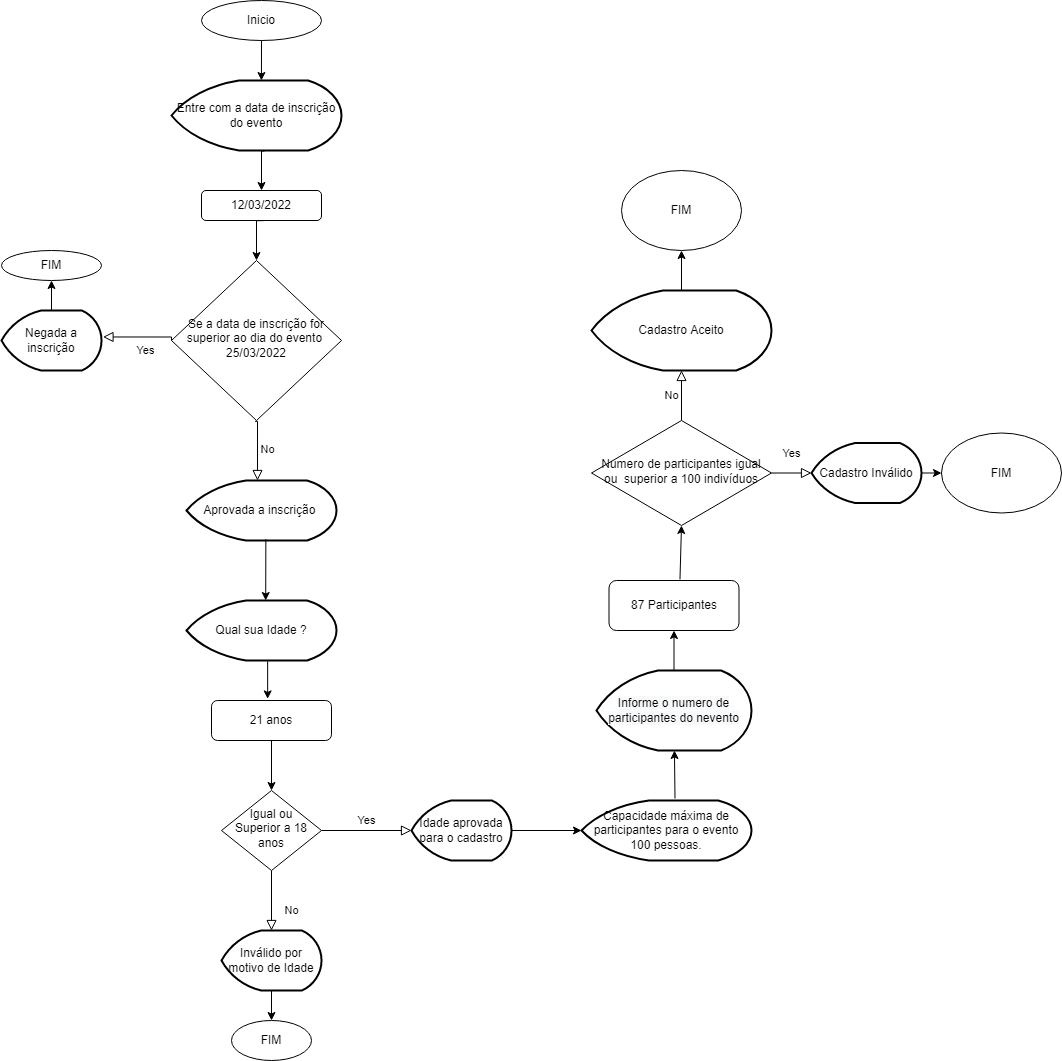

The diagram above was exported from draw.io. Its source (the exported page's mxGraphModel, read from the mxfile embedded in the PNG):
<mxGraphModel dx="2098" dy="794" grid="1" gridSize="10" guides="1" tooltips="1" connect="1" arrows="1" fold="1" page="1" pageScale="1" pageWidth="827" pageHeight="1169" math="0" shadow="0">
  <root>
    <mxCell id="WIyWlLk6GJQsqaUBKTNV-0" />
    <mxCell id="WIyWlLk6GJQsqaUBKTNV-1" parent="WIyWlLk6GJQsqaUBKTNV-0" />
    <mxCell id="WIyWlLk6GJQsqaUBKTNV-6" value="Se a data de inscrição for superior ao dia do evento&amp;nbsp; 25/03/2022" style="rhombus;whiteSpace=wrap;html=1;shadow=0;fontFamily=Helvetica;fontSize=12;align=center;strokeWidth=1;spacing=6;spacingTop=-4;" parent="WIyWlLk6GJQsqaUBKTNV-1" vertex="1">
      <mxGeometry x="110" y="360" width="170" height="160" as="geometry" />
    </mxCell>
    <mxCell id="WIyWlLk6GJQsqaUBKTNV-8" value="No" style="rounded=0;html=1;jettySize=auto;orthogonalLoop=1;fontSize=11;endArrow=block;endFill=0;endSize=8;strokeWidth=1;shadow=0;labelBackgroundColor=none;edgeStyle=orthogonalEdgeStyle;entryX=0.5;entryY=0;entryDx=0;entryDy=0;entryPerimeter=0;" parent="WIyWlLk6GJQsqaUBKTNV-1" source="WIyWlLk6GJQsqaUBKTNV-10" target="i43eqi6pT80xIDUerEep-28" edge="1">
      <mxGeometry x="0.3333" y="20" relative="1" as="geometry">
        <mxPoint as="offset" />
        <mxPoint x="210" y="1030" as="targetPoint" />
        <Array as="points" />
      </mxGeometry>
    </mxCell>
    <mxCell id="WIyWlLk6GJQsqaUBKTNV-9" value="Yes" style="edgeStyle=orthogonalEdgeStyle;rounded=0;html=1;jettySize=auto;orthogonalLoop=1;fontSize=11;endArrow=block;endFill=0;endSize=8;strokeWidth=1;shadow=0;labelBackgroundColor=none;entryX=0;entryY=0.5;entryDx=0;entryDy=0;entryPerimeter=0;" parent="WIyWlLk6GJQsqaUBKTNV-1" source="WIyWlLk6GJQsqaUBKTNV-10" target="i43eqi6pT80xIDUerEep-30" edge="1">
      <mxGeometry y="10" relative="1" as="geometry">
        <mxPoint as="offset" />
        <mxPoint x="380" y="1090" as="targetPoint" />
      </mxGeometry>
    </mxCell>
    <mxCell id="WIyWlLk6GJQsqaUBKTNV-10" value="Igual ou Superior a 18 anos" style="rhombus;whiteSpace=wrap;html=1;shadow=0;fontFamily=Helvetica;fontSize=12;align=center;strokeWidth=1;spacing=6;spacingTop=-4;" parent="WIyWlLk6GJQsqaUBKTNV-1" vertex="1">
      <mxGeometry x="160" y="890" width="100" height="80" as="geometry" />
    </mxCell>
    <mxCell id="i43eqi6pT80xIDUerEep-0" value="Inicio" style="ellipse;whiteSpace=wrap;html=1;" vertex="1" parent="WIyWlLk6GJQsqaUBKTNV-1">
      <mxGeometry x="140" y="100" width="120" height="40" as="geometry" />
    </mxCell>
    <mxCell id="i43eqi6pT80xIDUerEep-5" value="" style="edgeStyle=orthogonalEdgeStyle;rounded=0;orthogonalLoop=1;jettySize=auto;html=1;exitX=0.547;exitY=1.007;exitDx=0;exitDy=0;exitPerimeter=0;" edge="1" parent="WIyWlLk6GJQsqaUBKTNV-1" source="i43eqi6pT80xIDUerEep-2" target="i43eqi6pT80xIDUerEep-53">
      <mxGeometry relative="1" as="geometry">
        <mxPoint x="202.68000000000006" y="289.69999999999993" as="targetPoint" />
        <Array as="points">
          <mxPoint x="200" y="250" />
        </Array>
      </mxGeometry>
    </mxCell>
    <mxCell id="i43eqi6pT80xIDUerEep-2" value="Entre com a data de inscrição do evento" style="strokeWidth=2;html=1;shape=mxgraph.flowchart.display;whiteSpace=wrap;" vertex="1" parent="WIyWlLk6GJQsqaUBKTNV-1">
      <mxGeometry x="110" y="180" width="170" height="70" as="geometry" />
    </mxCell>
    <mxCell id="i43eqi6pT80xIDUerEep-9" value="" style="edgeStyle=orthogonalEdgeStyle;rounded=0;orthogonalLoop=1;jettySize=auto;html=1;exitX=0.518;exitY=1.005;exitDx=0;exitDy=0;exitPerimeter=0;entryX=0.5;entryY=0;entryDx=0;entryDy=0;" edge="1" parent="WIyWlLk6GJQsqaUBKTNV-1" source="i43eqi6pT80xIDUerEep-53" target="WIyWlLk6GJQsqaUBKTNV-6">
      <mxGeometry relative="1" as="geometry">
        <mxPoint x="194.67" y="370" as="sourcePoint" />
        <mxPoint x="194.67" y="410" as="targetPoint" />
        <Array as="points">
          <mxPoint x="203" y="320" />
        </Array>
      </mxGeometry>
    </mxCell>
    <mxCell id="i43eqi6pT80xIDUerEep-11" value="No" style="edgeStyle=orthogonalEdgeStyle;rounded=0;html=1;jettySize=auto;orthogonalLoop=1;fontSize=11;endArrow=block;endFill=0;endSize=8;strokeWidth=1;shadow=0;labelBackgroundColor=none;exitX=0.5;exitY=0;exitDx=0;exitDy=0;entryX=0.5;entryY=1;entryDx=0;entryDy=0;entryPerimeter=0;" edge="1" parent="WIyWlLk6GJQsqaUBKTNV-1" source="i43eqi6pT80xIDUerEep-40" target="i43eqi6pT80xIDUerEep-49">
      <mxGeometry y="10" relative="1" as="geometry">
        <mxPoint as="offset" />
        <mxPoint x="620" y="480" as="sourcePoint" />
        <mxPoint x="620" y="360" as="targetPoint" />
        <Array as="points" />
      </mxGeometry>
    </mxCell>
    <mxCell id="i43eqi6pT80xIDUerEep-12" value="Yes" style="rounded=0;html=1;jettySize=auto;orthogonalLoop=1;fontSize=11;endArrow=block;endFill=0;endSize=8;strokeWidth=1;shadow=0;labelBackgroundColor=none;edgeStyle=orthogonalEdgeStyle;entryX=1.015;entryY=0.441;entryDx=0;entryDy=0;entryPerimeter=0;exitX=0;exitY=0.5;exitDx=0;exitDy=0;" edge="1" parent="WIyWlLk6GJQsqaUBKTNV-1" source="WIyWlLk6GJQsqaUBKTNV-6" target="i43eqi6pT80xIDUerEep-14">
      <mxGeometry x="-0.1874" y="14" relative="1" as="geometry">
        <mxPoint as="offset" />
        <mxPoint x="110" y="436" as="sourcePoint" />
        <mxPoint x="-10" y="470" as="targetPoint" />
        <Array as="points">
          <mxPoint x="110" y="436" />
          <mxPoint x="41" y="436" />
        </Array>
      </mxGeometry>
    </mxCell>
    <mxCell id="i43eqi6pT80xIDUerEep-13" value="FIM" style="ellipse;whiteSpace=wrap;html=1;" vertex="1" parent="WIyWlLk6GJQsqaUBKTNV-1">
      <mxGeometry x="-60" y="350" width="100" height="30" as="geometry" />
    </mxCell>
    <mxCell id="i43eqi6pT80xIDUerEep-14" value="Negada a inscrição" style="strokeWidth=2;html=1;shape=mxgraph.flowchart.display;whiteSpace=wrap;" vertex="1" parent="WIyWlLk6GJQsqaUBKTNV-1">
      <mxGeometry x="-60" y="410" width="100" height="60" as="geometry" />
    </mxCell>
    <mxCell id="i43eqi6pT80xIDUerEep-15" value="" style="endArrow=classic;html=1;rounded=0;entryX=0.5;entryY=1;entryDx=0;entryDy=0;exitX=0.5;exitY=0;exitDx=0;exitDy=0;exitPerimeter=0;" edge="1" parent="WIyWlLk6GJQsqaUBKTNV-1" source="i43eqi6pT80xIDUerEep-14" target="i43eqi6pT80xIDUerEep-13">
      <mxGeometry width="50" height="50" relative="1" as="geometry">
        <mxPoint x="-70" y="440" as="sourcePoint" />
        <mxPoint x="-20" y="390" as="targetPoint" />
      </mxGeometry>
    </mxCell>
    <mxCell id="i43eqi6pT80xIDUerEep-17" value="No" style="edgeStyle=orthogonalEdgeStyle;rounded=0;html=1;jettySize=auto;orthogonalLoop=1;fontSize=11;endArrow=block;endFill=0;endSize=8;strokeWidth=1;shadow=0;labelBackgroundColor=none;exitX=0.491;exitY=1.005;exitDx=0;exitDy=0;exitPerimeter=0;" edge="1" parent="WIyWlLk6GJQsqaUBKTNV-1" source="WIyWlLk6GJQsqaUBKTNV-6">
      <mxGeometry y="10" relative="1" as="geometry">
        <mxPoint as="offset" />
        <mxPoint x="194.67" y="530" as="sourcePoint" />
        <mxPoint x="196" y="580" as="targetPoint" />
        <Array as="points">
          <mxPoint x="196" y="521" />
        </Array>
      </mxGeometry>
    </mxCell>
    <mxCell id="i43eqi6pT80xIDUerEep-18" value="Aprovada a inscrição&amp;nbsp;" style="strokeWidth=2;html=1;shape=mxgraph.flowchart.display;whiteSpace=wrap;" vertex="1" parent="WIyWlLk6GJQsqaUBKTNV-1">
      <mxGeometry x="125" y="580" width="150" height="60" as="geometry" />
    </mxCell>
    <mxCell id="i43eqi6pT80xIDUerEep-19" value="" style="endArrow=classic;html=1;rounded=0;exitX=0.529;exitY=0.978;exitDx=0;exitDy=0;exitPerimeter=0;entryX=0.528;entryY=0;entryDx=0;entryDy=0;entryPerimeter=0;" edge="1" parent="WIyWlLk6GJQsqaUBKTNV-1" source="i43eqi6pT80xIDUerEep-18" target="i43eqi6pT80xIDUerEep-20">
      <mxGeometry width="50" height="50" relative="1" as="geometry">
        <mxPoint x="210" y="690" as="sourcePoint" />
        <mxPoint x="210" y="750" as="targetPoint" />
        <Array as="points" />
      </mxGeometry>
    </mxCell>
    <mxCell id="i43eqi6pT80xIDUerEep-20" value="Qual sua Idade ?" style="strokeWidth=2;html=1;shape=mxgraph.flowchart.display;whiteSpace=wrap;" vertex="1" parent="WIyWlLk6GJQsqaUBKTNV-1">
      <mxGeometry x="125" y="700" width="150" height="60" as="geometry" />
    </mxCell>
    <mxCell id="i43eqi6pT80xIDUerEep-23" value="FIM" style="ellipse;whiteSpace=wrap;html=1;" vertex="1" parent="WIyWlLk6GJQsqaUBKTNV-1">
      <mxGeometry x="170" y="1120" width="80" height="40" as="geometry" />
    </mxCell>
    <mxCell id="i43eqi6pT80xIDUerEep-24" value="21 anos" style="rounded=1;whiteSpace=wrap;html=1;fontSize=12;glass=0;strokeWidth=1;shadow=0;" vertex="1" parent="WIyWlLk6GJQsqaUBKTNV-1">
      <mxGeometry x="150" y="800" width="120" height="40" as="geometry" />
    </mxCell>
    <mxCell id="i43eqi6pT80xIDUerEep-25" value="" style="endArrow=classic;html=1;rounded=0;entryX=0.468;entryY=-0.04;entryDx=0;entryDy=0;entryPerimeter=0;exitX=0.541;exitY=1.012;exitDx=0;exitDy=0;exitPerimeter=0;" edge="1" parent="WIyWlLk6GJQsqaUBKTNV-1" source="i43eqi6pT80xIDUerEep-20" target="i43eqi6pT80xIDUerEep-24">
      <mxGeometry width="50" height="50" relative="1" as="geometry">
        <mxPoint x="190" y="850" as="sourcePoint" />
        <mxPoint x="240" y="800" as="targetPoint" />
      </mxGeometry>
    </mxCell>
    <mxCell id="i43eqi6pT80xIDUerEep-26" value="" style="endArrow=classic;html=1;rounded=0;exitX=0.5;exitY=1;exitDx=0;exitDy=0;entryX=0.5;entryY=0;entryDx=0;entryDy=0;" edge="1" parent="WIyWlLk6GJQsqaUBKTNV-1" source="i43eqi6pT80xIDUerEep-24" target="WIyWlLk6GJQsqaUBKTNV-10">
      <mxGeometry width="50" height="50" relative="1" as="geometry">
        <mxPoint x="213" y="840" as="sourcePoint" />
        <mxPoint x="207" y="890" as="targetPoint" />
        <Array as="points" />
      </mxGeometry>
    </mxCell>
    <mxCell id="i43eqi6pT80xIDUerEep-28" value="Inválido por motivo de Idade" style="strokeWidth=2;html=1;shape=mxgraph.flowchart.display;whiteSpace=wrap;" vertex="1" parent="WIyWlLk6GJQsqaUBKTNV-1">
      <mxGeometry x="160" y="1030" width="100" height="60" as="geometry" />
    </mxCell>
    <mxCell id="i43eqi6pT80xIDUerEep-29" value="" style="endArrow=classic;html=1;rounded=0;exitX=0.5;exitY=1;exitDx=0;exitDy=0;exitPerimeter=0;" edge="1" parent="WIyWlLk6GJQsqaUBKTNV-1" source="i43eqi6pT80xIDUerEep-28" target="i43eqi6pT80xIDUerEep-23">
      <mxGeometry width="50" height="50" relative="1" as="geometry">
        <mxPoint x="195" y="1350" as="sourcePoint" />
        <mxPoint x="195" y="1388" as="targetPoint" />
      </mxGeometry>
    </mxCell>
    <mxCell id="i43eqi6pT80xIDUerEep-30" value="Idade aprovada para o cadastro" style="strokeWidth=2;html=1;shape=mxgraph.flowchart.display;whiteSpace=wrap;" vertex="1" parent="WIyWlLk6GJQsqaUBKTNV-1">
      <mxGeometry x="350" y="900" width="100" height="60" as="geometry" />
    </mxCell>
    <mxCell id="i43eqi6pT80xIDUerEep-31" value="" style="endArrow=classic;html=1;rounded=0;entryX=0;entryY=0.5;entryDx=0;entryDy=0;entryPerimeter=0;exitX=1;exitY=0.5;exitDx=0;exitDy=0;exitPerimeter=0;" edge="1" parent="WIyWlLk6GJQsqaUBKTNV-1" source="i43eqi6pT80xIDUerEep-30" target="i43eqi6pT80xIDUerEep-32">
      <mxGeometry width="50" height="50" relative="1" as="geometry">
        <mxPoint x="450" y="1060" as="sourcePoint" />
        <mxPoint x="450" y="1000" as="targetPoint" />
      </mxGeometry>
    </mxCell>
    <mxCell id="i43eqi6pT80xIDUerEep-32" value="Capacidade máxima de participantes para o evento 100 pessoas." style="strokeWidth=2;html=1;shape=mxgraph.flowchart.display;whiteSpace=wrap;" vertex="1" parent="WIyWlLk6GJQsqaUBKTNV-1">
      <mxGeometry x="520" y="900" width="170" height="60" as="geometry" />
    </mxCell>
    <mxCell id="i43eqi6pT80xIDUerEep-33" value="87 Participantes" style="rounded=1;whiteSpace=wrap;html=1;fontSize=12;glass=0;strokeWidth=1;shadow=0;" vertex="1" parent="WIyWlLk6GJQsqaUBKTNV-1">
      <mxGeometry x="547.5" y="680" width="130" height="50" as="geometry" />
    </mxCell>
    <mxCell id="i43eqi6pT80xIDUerEep-37" value="&#10;&#10;&lt;span style=&quot;color: rgb(0, 0, 0); font-family: helvetica; font-size: 12px; font-style: normal; font-weight: 400; letter-spacing: normal; text-align: center; text-indent: 0px; text-transform: none; word-spacing: 0px; background-color: rgb(248, 249, 250); display: inline; float: none;&quot;&gt;Informe o numero de participantes do nevento&lt;/span&gt;&#10;&#10;" style="strokeWidth=2;html=1;shape=mxgraph.flowchart.display;whiteSpace=wrap;" vertex="1" parent="WIyWlLk6GJQsqaUBKTNV-1">
      <mxGeometry x="535" y="770" width="155" height="80" as="geometry" />
    </mxCell>
    <mxCell id="i43eqi6pT80xIDUerEep-38" value="" style="endArrow=classic;html=1;rounded=0;exitX=0.55;exitY=-0.033;exitDx=0;exitDy=0;exitPerimeter=0;" edge="1" parent="WIyWlLk6GJQsqaUBKTNV-1" source="i43eqi6pT80xIDUerEep-32" target="i43eqi6pT80xIDUerEep-37">
      <mxGeometry width="50" height="50" relative="1" as="geometry">
        <mxPoint x="440" y="940" as="sourcePoint" />
        <mxPoint x="490" y="890" as="targetPoint" />
      </mxGeometry>
    </mxCell>
    <mxCell id="i43eqi6pT80xIDUerEep-39" value="" style="endArrow=classic;html=1;rounded=0;entryX=0.5;entryY=1;entryDx=0;entryDy=0;" edge="1" parent="WIyWlLk6GJQsqaUBKTNV-1" source="i43eqi6pT80xIDUerEep-37" target="i43eqi6pT80xIDUerEep-33">
      <mxGeometry width="50" height="50" relative="1" as="geometry">
        <mxPoint x="435" y="780" as="sourcePoint" />
        <mxPoint x="450" y="720" as="targetPoint" />
      </mxGeometry>
    </mxCell>
    <mxCell id="i43eqi6pT80xIDUerEep-40" value="Numero de participantes igual ou&amp;nbsp; superior a 100 indivíduos" style="rhombus;whiteSpace=wrap;html=1;shadow=0;fontFamily=Helvetica;fontSize=12;align=center;strokeWidth=1;spacing=6;spacingTop=-4;" vertex="1" parent="WIyWlLk6GJQsqaUBKTNV-1">
      <mxGeometry x="530" y="520" width="180" height="105" as="geometry" />
    </mxCell>
    <mxCell id="i43eqi6pT80xIDUerEep-41" value="Yes" style="rounded=0;html=1;jettySize=auto;orthogonalLoop=1;fontSize=11;endArrow=block;endFill=0;endSize=8;strokeWidth=1;shadow=0;labelBackgroundColor=none;edgeStyle=orthogonalEdgeStyle;exitX=1;exitY=0.5;exitDx=0;exitDy=0;" edge="1" parent="WIyWlLk6GJQsqaUBKTNV-1" source="i43eqi6pT80xIDUerEep-40" target="i43eqi6pT80xIDUerEep-48">
      <mxGeometry y="20" relative="1" as="geometry">
        <mxPoint as="offset" />
        <mxPoint x="780" y="573" as="sourcePoint" />
        <mxPoint x="920" y="568" as="targetPoint" />
        <Array as="points" />
      </mxGeometry>
    </mxCell>
    <mxCell id="i43eqi6pT80xIDUerEep-42" value="FIM" style="ellipse;whiteSpace=wrap;html=1;" vertex="1" parent="WIyWlLk6GJQsqaUBKTNV-1">
      <mxGeometry x="880" y="532.5" width="120" height="80" as="geometry" />
    </mxCell>
    <mxCell id="i43eqi6pT80xIDUerEep-43" value="" style="endArrow=classic;html=1;rounded=0;exitX=0.546;exitY=-0.02;exitDx=0;exitDy=0;exitPerimeter=0;entryX=0.5;entryY=1;entryDx=0;entryDy=0;" edge="1" parent="WIyWlLk6GJQsqaUBKTNV-1" source="i43eqi6pT80xIDUerEep-33" target="i43eqi6pT80xIDUerEep-40">
      <mxGeometry width="50" height="50" relative="1" as="geometry">
        <mxPoint x="400" y="630" as="sourcePoint" />
        <mxPoint x="441" y="610" as="targetPoint" />
      </mxGeometry>
    </mxCell>
    <mxCell id="i43eqi6pT80xIDUerEep-46" value="" style="endArrow=classic;html=1;rounded=0;exitX=1;exitY=0.5;exitDx=0;exitDy=0;exitPerimeter=0;" edge="1" parent="WIyWlLk6GJQsqaUBKTNV-1" source="i43eqi6pT80xIDUerEep-48" target="i43eqi6pT80xIDUerEep-42">
      <mxGeometry width="50" height="50" relative="1" as="geometry">
        <mxPoint x="753.3600000000001" y="562.3599999999999" as="sourcePoint" />
        <mxPoint x="850" y="560" as="targetPoint" />
      </mxGeometry>
    </mxCell>
    <mxCell id="i43eqi6pT80xIDUerEep-48" value="&lt;span&gt;Cadastro Inválido&lt;/span&gt;" style="strokeWidth=2;html=1;shape=mxgraph.flowchart.display;whiteSpace=wrap;" vertex="1" parent="WIyWlLk6GJQsqaUBKTNV-1">
      <mxGeometry x="750" y="542.5" width="110" height="60" as="geometry" />
    </mxCell>
    <mxCell id="i43eqi6pT80xIDUerEep-49" value="Cadastro Aceito" style="strokeWidth=2;html=1;shape=mxgraph.flowchart.display;whiteSpace=wrap;" vertex="1" parent="WIyWlLk6GJQsqaUBKTNV-1">
      <mxGeometry x="530" y="390" width="180" height="80" as="geometry" />
    </mxCell>
    <mxCell id="i43eqi6pT80xIDUerEep-50" value="" style="endArrow=classic;html=1;rounded=0;exitX=0.5;exitY=0;exitDx=0;exitDy=0;exitPerimeter=0;entryX=0.5;entryY=1;entryDx=0;entryDy=0;" edge="1" parent="WIyWlLk6GJQsqaUBKTNV-1" source="i43eqi6pT80xIDUerEep-49" target="i43eqi6pT80xIDUerEep-51">
      <mxGeometry width="50" height="50" relative="1" as="geometry">
        <mxPoint x="650" y="250" as="sourcePoint" />
        <mxPoint x="650" y="190" as="targetPoint" />
      </mxGeometry>
    </mxCell>
    <mxCell id="i43eqi6pT80xIDUerEep-51" value="FIM" style="ellipse;whiteSpace=wrap;html=1;" vertex="1" parent="WIyWlLk6GJQsqaUBKTNV-1">
      <mxGeometry x="560" y="270" width="120" height="80" as="geometry" />
    </mxCell>
    <mxCell id="i43eqi6pT80xIDUerEep-52" value="" style="endArrow=classic;html=1;rounded=0;entryX=0.529;entryY=0;entryDx=0;entryDy=0;entryPerimeter=0;" edge="1" parent="WIyWlLk6GJQsqaUBKTNV-1" source="i43eqi6pT80xIDUerEep-0" target="i43eqi6pT80xIDUerEep-2">
      <mxGeometry width="50" height="50" relative="1" as="geometry">
        <mxPoint x="200" y="140" as="sourcePoint" />
        <mxPoint x="250" y="90" as="targetPoint" />
      </mxGeometry>
    </mxCell>
    <mxCell id="i43eqi6pT80xIDUerEep-53" value="&lt;span&gt;12/03/2022&lt;/span&gt;" style="rounded=1;whiteSpace=wrap;html=1;" vertex="1" parent="WIyWlLk6GJQsqaUBKTNV-1">
      <mxGeometry x="140" y="290" width="120" height="30" as="geometry" />
    </mxCell>
  </root>
</mxGraphModel>